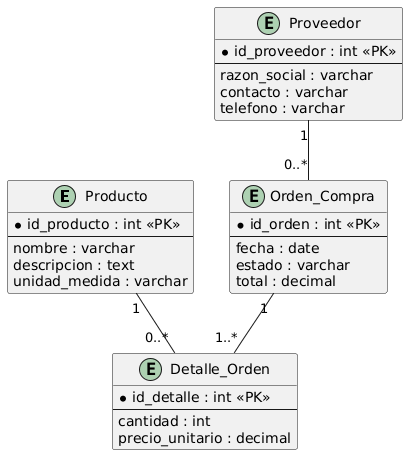

The diagram above was rendered by PlantUML. Its source (embedded in the PNG):
@startuml
entity "Producto" {
  * id_producto : int <<PK>>
  --
  nombre : varchar
  descripcion : text
  unidad_medida : varchar
}

entity "Proveedor" {
  * id_proveedor : int <<PK>>
  --
  razon_social : varchar
  contacto : varchar
  telefono : varchar
}

entity "Orden_Compra" {
  * id_orden : int <<PK>>
  --
  fecha : date
  estado : varchar
  total : decimal
}

entity "Detalle_Orden" {
  * id_detalle : int <<PK>>
  --
  cantidad : int
  precio_unitario : decimal
}

Producto "1" -- "0..*" Detalle_Orden
Orden_Compra "1" -- "1..*" Detalle_Orden
Proveedor "1" -- "0..*" Orden_Compra
@enduml